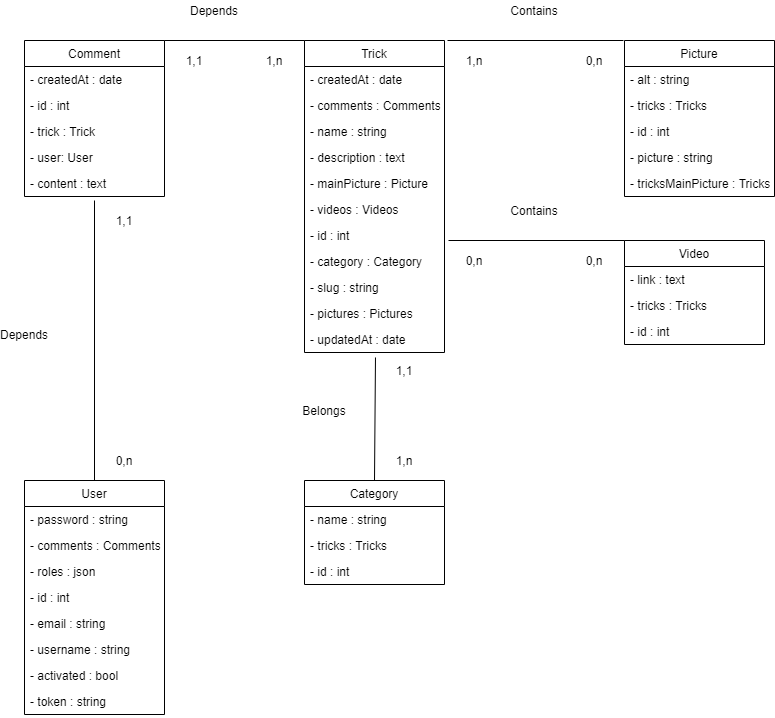

The diagram above was exported from draw.io. Its source (the exported page's mxGraphModel, read from the mxfile embedded in the PNG):
<mxGraphModel dx="1422" dy="762" grid="1" gridSize="10" guides="1" tooltips="1" connect="1" arrows="1" fold="1" page="1" pageScale="1" pageWidth="827" pageHeight="1169" math="0" shadow="0">
  <root>
    <mxCell id="WIyWlLk6GJQsqaUBKTNV-0" />
    <mxCell id="WIyWlLk6GJQsqaUBKTNV-1" parent="WIyWlLk6GJQsqaUBKTNV-0" />
    <mxCell id="3TQIezpY0NF33S0fa4ot-10" value="Trick" style="swimlane;fontStyle=0;childLayout=stackLayout;horizontal=1;startSize=26;fillColor=none;horizontalStack=0;resizeParent=1;resizeParentMax=0;resizeLast=0;collapsible=1;marginBottom=0;" vertex="1" parent="WIyWlLk6GJQsqaUBKTNV-1">
      <mxGeometry x="320" y="80" width="140" height="312" as="geometry" />
    </mxCell>
    <mxCell id="3TQIezpY0NF33S0fa4ot-11" value="- createdAt : date" style="text;strokeColor=none;fillColor=none;align=left;verticalAlign=top;spacingLeft=4;spacingRight=4;overflow=hidden;rotatable=0;points=[[0,0.5],[1,0.5]];portConstraint=eastwest;" vertex="1" parent="3TQIezpY0NF33S0fa4ot-10">
      <mxGeometry y="26" width="140" height="26" as="geometry" />
    </mxCell>
    <mxCell id="3TQIezpY0NF33S0fa4ot-12" value="- comments : Comments" style="text;strokeColor=none;fillColor=none;align=left;verticalAlign=top;spacingLeft=4;spacingRight=4;overflow=hidden;rotatable=0;points=[[0,0.5],[1,0.5]];portConstraint=eastwest;" vertex="1" parent="3TQIezpY0NF33S0fa4ot-10">
      <mxGeometry y="52" width="140" height="26" as="geometry" />
    </mxCell>
    <mxCell id="3TQIezpY0NF33S0fa4ot-13" value="- name : string" style="text;strokeColor=none;fillColor=none;align=left;verticalAlign=top;spacingLeft=4;spacingRight=4;overflow=hidden;rotatable=0;points=[[0,0.5],[1,0.5]];portConstraint=eastwest;" vertex="1" parent="3TQIezpY0NF33S0fa4ot-10">
      <mxGeometry y="78" width="140" height="26" as="geometry" />
    </mxCell>
    <mxCell id="3TQIezpY0NF33S0fa4ot-14" value="- description : text" style="text;strokeColor=none;fillColor=none;align=left;verticalAlign=top;spacingLeft=4;spacingRight=4;overflow=hidden;rotatable=0;points=[[0,0.5],[1,0.5]];portConstraint=eastwest;" vertex="1" parent="3TQIezpY0NF33S0fa4ot-10">
      <mxGeometry y="104" width="140" height="26" as="geometry" />
    </mxCell>
    <mxCell id="3TQIezpY0NF33S0fa4ot-15" value="- mainPicture : Picture" style="text;strokeColor=none;fillColor=none;align=left;verticalAlign=top;spacingLeft=4;spacingRight=4;overflow=hidden;rotatable=0;points=[[0,0.5],[1,0.5]];portConstraint=eastwest;" vertex="1" parent="3TQIezpY0NF33S0fa4ot-10">
      <mxGeometry y="130" width="140" height="26" as="geometry" />
    </mxCell>
    <mxCell id="3TQIezpY0NF33S0fa4ot-16" value="- videos : Videos" style="text;strokeColor=none;fillColor=none;align=left;verticalAlign=top;spacingLeft=4;spacingRight=4;overflow=hidden;rotatable=0;points=[[0,0.5],[1,0.5]];portConstraint=eastwest;" vertex="1" parent="3TQIezpY0NF33S0fa4ot-10">
      <mxGeometry y="156" width="140" height="26" as="geometry" />
    </mxCell>
    <mxCell id="3TQIezpY0NF33S0fa4ot-17" value="- id : int" style="text;strokeColor=none;fillColor=none;align=left;verticalAlign=top;spacingLeft=4;spacingRight=4;overflow=hidden;rotatable=0;points=[[0,0.5],[1,0.5]];portConstraint=eastwest;" vertex="1" parent="3TQIezpY0NF33S0fa4ot-10">
      <mxGeometry y="182" width="140" height="26" as="geometry" />
    </mxCell>
    <mxCell id="3TQIezpY0NF33S0fa4ot-18" value="- category : Category" style="text;strokeColor=none;fillColor=none;align=left;verticalAlign=top;spacingLeft=4;spacingRight=4;overflow=hidden;rotatable=0;points=[[0,0.5],[1,0.5]];portConstraint=eastwest;" vertex="1" parent="3TQIezpY0NF33S0fa4ot-10">
      <mxGeometry y="208" width="140" height="26" as="geometry" />
    </mxCell>
    <mxCell id="3TQIezpY0NF33S0fa4ot-19" value="- slug : string" style="text;strokeColor=none;fillColor=none;align=left;verticalAlign=top;spacingLeft=4;spacingRight=4;overflow=hidden;rotatable=0;points=[[0,0.5],[1,0.5]];portConstraint=eastwest;" vertex="1" parent="3TQIezpY0NF33S0fa4ot-10">
      <mxGeometry y="234" width="140" height="26" as="geometry" />
    </mxCell>
    <mxCell id="3TQIezpY0NF33S0fa4ot-20" value="- pictures : Pictures" style="text;strokeColor=none;fillColor=none;align=left;verticalAlign=top;spacingLeft=4;spacingRight=4;overflow=hidden;rotatable=0;points=[[0,0.5],[1,0.5]];portConstraint=eastwest;" vertex="1" parent="3TQIezpY0NF33S0fa4ot-10">
      <mxGeometry y="260" width="140" height="26" as="geometry" />
    </mxCell>
    <mxCell id="3TQIezpY0NF33S0fa4ot-21" value="- updatedAt : date" style="text;strokeColor=none;fillColor=none;align=left;verticalAlign=top;spacingLeft=4;spacingRight=4;overflow=hidden;rotatable=0;points=[[0,0.5],[1,0.5]];portConstraint=eastwest;" vertex="1" parent="3TQIezpY0NF33S0fa4ot-10">
      <mxGeometry y="286" width="140" height="26" as="geometry" />
    </mxCell>
    <mxCell id="3TQIezpY0NF33S0fa4ot-31" value="Picture" style="swimlane;fontStyle=0;childLayout=stackLayout;horizontal=1;startSize=26;fillColor=none;horizontalStack=0;resizeParent=1;resizeParentMax=0;resizeLast=0;collapsible=1;marginBottom=0;" vertex="1" parent="WIyWlLk6GJQsqaUBKTNV-1">
      <mxGeometry x="640" y="80" width="150" height="156" as="geometry" />
    </mxCell>
    <mxCell id="3TQIezpY0NF33S0fa4ot-32" value="- alt : string" style="text;strokeColor=none;fillColor=none;align=left;verticalAlign=top;spacingLeft=4;spacingRight=4;overflow=hidden;rotatable=0;points=[[0,0.5],[1,0.5]];portConstraint=eastwest;" vertex="1" parent="3TQIezpY0NF33S0fa4ot-31">
      <mxGeometry y="26" width="150" height="26" as="geometry" />
    </mxCell>
    <mxCell id="3TQIezpY0NF33S0fa4ot-33" value="- tricks : Tricks" style="text;strokeColor=none;fillColor=none;align=left;verticalAlign=top;spacingLeft=4;spacingRight=4;overflow=hidden;rotatable=0;points=[[0,0.5],[1,0.5]];portConstraint=eastwest;" vertex="1" parent="3TQIezpY0NF33S0fa4ot-31">
      <mxGeometry y="52" width="150" height="26" as="geometry" />
    </mxCell>
    <mxCell id="3TQIezpY0NF33S0fa4ot-34" value="- id : int" style="text;strokeColor=none;fillColor=none;align=left;verticalAlign=top;spacingLeft=4;spacingRight=4;overflow=hidden;rotatable=0;points=[[0,0.5],[1,0.5]];portConstraint=eastwest;" vertex="1" parent="3TQIezpY0NF33S0fa4ot-31">
      <mxGeometry y="78" width="150" height="26" as="geometry" />
    </mxCell>
    <mxCell id="3TQIezpY0NF33S0fa4ot-35" value="- picture : string" style="text;strokeColor=none;fillColor=none;align=left;verticalAlign=top;spacingLeft=4;spacingRight=4;overflow=hidden;rotatable=0;points=[[0,0.5],[1,0.5]];portConstraint=eastwest;" vertex="1" parent="3TQIezpY0NF33S0fa4ot-31">
      <mxGeometry y="104" width="150" height="26" as="geometry" />
    </mxCell>
    <mxCell id="3TQIezpY0NF33S0fa4ot-36" value="- tricksMainPicture : Tricks" style="text;strokeColor=none;fillColor=none;align=left;verticalAlign=top;spacingLeft=4;spacingRight=4;overflow=hidden;rotatable=0;points=[[0,0.5],[1,0.5]];portConstraint=eastwest;" vertex="1" parent="3TQIezpY0NF33S0fa4ot-31">
      <mxGeometry y="130" width="150" height="26" as="geometry" />
    </mxCell>
    <mxCell id="3TQIezpY0NF33S0fa4ot-37" value="Comment" style="swimlane;fontStyle=0;childLayout=stackLayout;horizontal=1;startSize=26;fillColor=none;horizontalStack=0;resizeParent=1;resizeParentMax=0;resizeLast=0;collapsible=1;marginBottom=0;" vertex="1" parent="WIyWlLk6GJQsqaUBKTNV-1">
      <mxGeometry x="40" y="80" width="140" height="156" as="geometry" />
    </mxCell>
    <mxCell id="3TQIezpY0NF33S0fa4ot-38" value="- createdAt : date" style="text;strokeColor=none;fillColor=none;align=left;verticalAlign=top;spacingLeft=4;spacingRight=4;overflow=hidden;rotatable=0;points=[[0,0.5],[1,0.5]];portConstraint=eastwest;" vertex="1" parent="3TQIezpY0NF33S0fa4ot-37">
      <mxGeometry y="26" width="140" height="26" as="geometry" />
    </mxCell>
    <mxCell id="3TQIezpY0NF33S0fa4ot-39" value="- id : int" style="text;strokeColor=none;fillColor=none;align=left;verticalAlign=top;spacingLeft=4;spacingRight=4;overflow=hidden;rotatable=0;points=[[0,0.5],[1,0.5]];portConstraint=eastwest;" vertex="1" parent="3TQIezpY0NF33S0fa4ot-37">
      <mxGeometry y="52" width="140" height="26" as="geometry" />
    </mxCell>
    <mxCell id="3TQIezpY0NF33S0fa4ot-40" value="- trick : Trick" style="text;strokeColor=none;fillColor=none;align=left;verticalAlign=top;spacingLeft=4;spacingRight=4;overflow=hidden;rotatable=0;points=[[0,0.5],[1,0.5]];portConstraint=eastwest;" vertex="1" parent="3TQIezpY0NF33S0fa4ot-37">
      <mxGeometry y="78" width="140" height="26" as="geometry" />
    </mxCell>
    <mxCell id="3TQIezpY0NF33S0fa4ot-41" value="- user: User" style="text;strokeColor=none;fillColor=none;align=left;verticalAlign=top;spacingLeft=4;spacingRight=4;overflow=hidden;rotatable=0;points=[[0,0.5],[1,0.5]];portConstraint=eastwest;" vertex="1" parent="3TQIezpY0NF33S0fa4ot-37">
      <mxGeometry y="104" width="140" height="26" as="geometry" />
    </mxCell>
    <mxCell id="3TQIezpY0NF33S0fa4ot-42" value="- content : text" style="text;strokeColor=none;fillColor=none;align=left;verticalAlign=top;spacingLeft=4;spacingRight=4;overflow=hidden;rotatable=0;points=[[0,0.5],[1,0.5]];portConstraint=eastwest;" vertex="1" parent="3TQIezpY0NF33S0fa4ot-37">
      <mxGeometry y="130" width="140" height="26" as="geometry" />
    </mxCell>
    <mxCell id="3TQIezpY0NF33S0fa4ot-43" value="Video" style="swimlane;fontStyle=0;childLayout=stackLayout;horizontal=1;startSize=26;fillColor=none;horizontalStack=0;resizeParent=1;resizeParentMax=0;resizeLast=0;collapsible=1;marginBottom=0;" vertex="1" parent="WIyWlLk6GJQsqaUBKTNV-1">
      <mxGeometry x="640" y="280" width="140" height="104" as="geometry" />
    </mxCell>
    <mxCell id="3TQIezpY0NF33S0fa4ot-44" value="- link : text" style="text;strokeColor=none;fillColor=none;align=left;verticalAlign=top;spacingLeft=4;spacingRight=4;overflow=hidden;rotatable=0;points=[[0,0.5],[1,0.5]];portConstraint=eastwest;" vertex="1" parent="3TQIezpY0NF33S0fa4ot-43">
      <mxGeometry y="26" width="140" height="26" as="geometry" />
    </mxCell>
    <mxCell id="3TQIezpY0NF33S0fa4ot-45" value="- tricks : Tricks" style="text;strokeColor=none;fillColor=none;align=left;verticalAlign=top;spacingLeft=4;spacingRight=4;overflow=hidden;rotatable=0;points=[[0,0.5],[1,0.5]];portConstraint=eastwest;" vertex="1" parent="3TQIezpY0NF33S0fa4ot-43">
      <mxGeometry y="52" width="140" height="26" as="geometry" />
    </mxCell>
    <mxCell id="3TQIezpY0NF33S0fa4ot-46" value="- id : int" style="text;strokeColor=none;fillColor=none;align=left;verticalAlign=top;spacingLeft=4;spacingRight=4;overflow=hidden;rotatable=0;points=[[0,0.5],[1,0.5]];portConstraint=eastwest;" vertex="1" parent="3TQIezpY0NF33S0fa4ot-43">
      <mxGeometry y="78" width="140" height="26" as="geometry" />
    </mxCell>
    <mxCell id="3TQIezpY0NF33S0fa4ot-47" value="Category" style="swimlane;fontStyle=0;childLayout=stackLayout;horizontal=1;startSize=26;fillColor=none;horizontalStack=0;resizeParent=1;resizeParentMax=0;resizeLast=0;collapsible=1;marginBottom=0;" vertex="1" parent="WIyWlLk6GJQsqaUBKTNV-1">
      <mxGeometry x="320" y="520" width="140" height="104" as="geometry" />
    </mxCell>
    <mxCell id="3TQIezpY0NF33S0fa4ot-48" value="- name : string" style="text;strokeColor=none;fillColor=none;align=left;verticalAlign=top;spacingLeft=4;spacingRight=4;overflow=hidden;rotatable=0;points=[[0,0.5],[1,0.5]];portConstraint=eastwest;" vertex="1" parent="3TQIezpY0NF33S0fa4ot-47">
      <mxGeometry y="26" width="140" height="26" as="geometry" />
    </mxCell>
    <mxCell id="3TQIezpY0NF33S0fa4ot-49" value="- tricks : Tricks" style="text;strokeColor=none;fillColor=none;align=left;verticalAlign=top;spacingLeft=4;spacingRight=4;overflow=hidden;rotatable=0;points=[[0,0.5],[1,0.5]];portConstraint=eastwest;" vertex="1" parent="3TQIezpY0NF33S0fa4ot-47">
      <mxGeometry y="52" width="140" height="26" as="geometry" />
    </mxCell>
    <mxCell id="3TQIezpY0NF33S0fa4ot-50" value="- id : int" style="text;strokeColor=none;fillColor=none;align=left;verticalAlign=top;spacingLeft=4;spacingRight=4;overflow=hidden;rotatable=0;points=[[0,0.5],[1,0.5]];portConstraint=eastwest;" vertex="1" parent="3TQIezpY0NF33S0fa4ot-47">
      <mxGeometry y="78" width="140" height="26" as="geometry" />
    </mxCell>
    <mxCell id="3TQIezpY0NF33S0fa4ot-22" value="User" style="swimlane;fontStyle=0;childLayout=stackLayout;horizontal=1;startSize=26;fillColor=none;horizontalStack=0;resizeParent=1;resizeParentMax=0;resizeLast=0;collapsible=1;marginBottom=0;" vertex="1" parent="WIyWlLk6GJQsqaUBKTNV-1">
      <mxGeometry x="40" y="520" width="140" height="234" as="geometry" />
    </mxCell>
    <mxCell id="3TQIezpY0NF33S0fa4ot-23" value="- password : string" style="text;strokeColor=none;fillColor=none;align=left;verticalAlign=top;spacingLeft=4;spacingRight=4;overflow=hidden;rotatable=0;points=[[0,0.5],[1,0.5]];portConstraint=eastwest;" vertex="1" parent="3TQIezpY0NF33S0fa4ot-22">
      <mxGeometry y="26" width="140" height="26" as="geometry" />
    </mxCell>
    <mxCell id="3TQIezpY0NF33S0fa4ot-24" value="- comments : Comments" style="text;strokeColor=none;fillColor=none;align=left;verticalAlign=top;spacingLeft=4;spacingRight=4;overflow=hidden;rotatable=0;points=[[0,0.5],[1,0.5]];portConstraint=eastwest;" vertex="1" parent="3TQIezpY0NF33S0fa4ot-22">
      <mxGeometry y="52" width="140" height="26" as="geometry" />
    </mxCell>
    <mxCell id="3TQIezpY0NF33S0fa4ot-25" value="- roles : json" style="text;strokeColor=none;fillColor=none;align=left;verticalAlign=top;spacingLeft=4;spacingRight=4;overflow=hidden;rotatable=0;points=[[0,0.5],[1,0.5]];portConstraint=eastwest;" vertex="1" parent="3TQIezpY0NF33S0fa4ot-22">
      <mxGeometry y="78" width="140" height="26" as="geometry" />
    </mxCell>
    <mxCell id="3TQIezpY0NF33S0fa4ot-26" value="- id : int" style="text;strokeColor=none;fillColor=none;align=left;verticalAlign=top;spacingLeft=4;spacingRight=4;overflow=hidden;rotatable=0;points=[[0,0.5],[1,0.5]];portConstraint=eastwest;" vertex="1" parent="3TQIezpY0NF33S0fa4ot-22">
      <mxGeometry y="104" width="140" height="26" as="geometry" />
    </mxCell>
    <mxCell id="3TQIezpY0NF33S0fa4ot-27" value="- email : string" style="text;strokeColor=none;fillColor=none;align=left;verticalAlign=top;spacingLeft=4;spacingRight=4;overflow=hidden;rotatable=0;points=[[0,0.5],[1,0.5]];portConstraint=eastwest;" vertex="1" parent="3TQIezpY0NF33S0fa4ot-22">
      <mxGeometry y="130" width="140" height="26" as="geometry" />
    </mxCell>
    <mxCell id="3TQIezpY0NF33S0fa4ot-28" value="- username : string" style="text;strokeColor=none;fillColor=none;align=left;verticalAlign=top;spacingLeft=4;spacingRight=4;overflow=hidden;rotatable=0;points=[[0,0.5],[1,0.5]];portConstraint=eastwest;" vertex="1" parent="3TQIezpY0NF33S0fa4ot-22">
      <mxGeometry y="156" width="140" height="26" as="geometry" />
    </mxCell>
    <mxCell id="3TQIezpY0NF33S0fa4ot-29" value="- activated : bool" style="text;strokeColor=none;fillColor=none;align=left;verticalAlign=top;spacingLeft=4;spacingRight=4;overflow=hidden;rotatable=0;points=[[0,0.5],[1,0.5]];portConstraint=eastwest;" vertex="1" parent="3TQIezpY0NF33S0fa4ot-22">
      <mxGeometry y="182" width="140" height="26" as="geometry" />
    </mxCell>
    <mxCell id="3TQIezpY0NF33S0fa4ot-30" value="- token : string" style="text;strokeColor=none;fillColor=none;align=left;verticalAlign=top;spacingLeft=4;spacingRight=4;overflow=hidden;rotatable=0;points=[[0,0.5],[1,0.5]];portConstraint=eastwest;" vertex="1" parent="3TQIezpY0NF33S0fa4ot-22">
      <mxGeometry y="208" width="140" height="26" as="geometry" />
    </mxCell>
    <mxCell id="3TQIezpY0NF33S0fa4ot-51" value="" style="endArrow=none;html=1;" edge="1" parent="WIyWlLk6GJQsqaUBKTNV-1">
      <mxGeometry width="50" height="50" relative="1" as="geometry">
        <mxPoint x="463" y="80" as="sourcePoint" />
        <mxPoint x="639" y="80" as="targetPoint" />
      </mxGeometry>
    </mxCell>
    <mxCell id="3TQIezpY0NF33S0fa4ot-52" value="" style="endArrow=none;html=1;entryX=0;entryY=0;entryDx=0;entryDy=0;" edge="1" parent="WIyWlLk6GJQsqaUBKTNV-1" target="3TQIezpY0NF33S0fa4ot-43">
      <mxGeometry width="50" height="50" relative="1" as="geometry">
        <mxPoint x="464" y="280" as="sourcePoint" />
        <mxPoint x="580" y="280" as="targetPoint" />
      </mxGeometry>
    </mxCell>
    <mxCell id="3TQIezpY0NF33S0fa4ot-53" value="Contains" style="text;html=1;strokeColor=none;fillColor=none;align=center;verticalAlign=middle;whiteSpace=wrap;rounded=0;" vertex="1" parent="WIyWlLk6GJQsqaUBKTNV-1">
      <mxGeometry x="530" y="40" width="40" height="20" as="geometry" />
    </mxCell>
    <mxCell id="3TQIezpY0NF33S0fa4ot-54" value="Contains" style="text;html=1;strokeColor=none;fillColor=none;align=center;verticalAlign=middle;whiteSpace=wrap;rounded=0;" vertex="1" parent="WIyWlLk6GJQsqaUBKTNV-1">
      <mxGeometry x="530" y="240" width="40" height="20" as="geometry" />
    </mxCell>
    <mxCell id="3TQIezpY0NF33S0fa4ot-55" value="" style="endArrow=none;html=1;entryX=0;entryY=0;entryDx=0;entryDy=0;exitX=1;exitY=0;exitDx=0;exitDy=0;" edge="1" parent="WIyWlLk6GJQsqaUBKTNV-1" source="3TQIezpY0NF33S0fa4ot-37" target="3TQIezpY0NF33S0fa4ot-10">
      <mxGeometry width="50" height="50" relative="1" as="geometry">
        <mxPoint x="390" y="420" as="sourcePoint" />
        <mxPoint x="440" y="370" as="targetPoint" />
      </mxGeometry>
    </mxCell>
    <mxCell id="3TQIezpY0NF33S0fa4ot-56" value="" style="endArrow=none;html=1;exitX=0.5;exitY=0;exitDx=0;exitDy=0;" edge="1" parent="WIyWlLk6GJQsqaUBKTNV-1" source="3TQIezpY0NF33S0fa4ot-22">
      <mxGeometry width="50" height="50" relative="1" as="geometry">
        <mxPoint x="390" y="420" as="sourcePoint" />
        <mxPoint x="110" y="240" as="targetPoint" />
      </mxGeometry>
    </mxCell>
    <mxCell id="3TQIezpY0NF33S0fa4ot-57" value="" style="endArrow=none;html=1;exitX=0.5;exitY=0;exitDx=0;exitDy=0;entryX=0.507;entryY=1.192;entryDx=0;entryDy=0;entryPerimeter=0;" edge="1" parent="WIyWlLk6GJQsqaUBKTNV-1" source="3TQIezpY0NF33S0fa4ot-47" target="3TQIezpY0NF33S0fa4ot-21">
      <mxGeometry width="50" height="50" relative="1" as="geometry">
        <mxPoint x="390" y="420" as="sourcePoint" />
        <mxPoint x="440" y="370" as="targetPoint" />
      </mxGeometry>
    </mxCell>
    <mxCell id="3TQIezpY0NF33S0fa4ot-58" value="Depends" style="text;html=1;strokeColor=none;fillColor=none;align=center;verticalAlign=middle;whiteSpace=wrap;rounded=0;" vertex="1" parent="WIyWlLk6GJQsqaUBKTNV-1">
      <mxGeometry x="210" y="40" width="40" height="20" as="geometry" />
    </mxCell>
    <mxCell id="3TQIezpY0NF33S0fa4ot-59" value="Depends" style="text;html=1;strokeColor=none;fillColor=none;align=center;verticalAlign=middle;whiteSpace=wrap;rounded=0;" vertex="1" parent="WIyWlLk6GJQsqaUBKTNV-1">
      <mxGeometry x="20" y="364" width="40" height="20" as="geometry" />
    </mxCell>
    <mxCell id="3TQIezpY0NF33S0fa4ot-60" value="Belongs" style="text;html=1;strokeColor=none;fillColor=none;align=center;verticalAlign=middle;whiteSpace=wrap;rounded=0;" vertex="1" parent="WIyWlLk6GJQsqaUBKTNV-1">
      <mxGeometry x="320" y="440" width="40" height="20" as="geometry" />
    </mxCell>
    <mxCell id="3TQIezpY0NF33S0fa4ot-61" value="1,n" style="text;html=1;strokeColor=none;fillColor=none;align=center;verticalAlign=middle;whiteSpace=wrap;rounded=0;" vertex="1" parent="WIyWlLk6GJQsqaUBKTNV-1">
      <mxGeometry x="470" y="90" width="40" height="20" as="geometry" />
    </mxCell>
    <mxCell id="3TQIezpY0NF33S0fa4ot-62" value="0,n" style="text;html=1;strokeColor=none;fillColor=none;align=center;verticalAlign=middle;whiteSpace=wrap;rounded=0;" vertex="1" parent="WIyWlLk6GJQsqaUBKTNV-1">
      <mxGeometry x="590" y="90" width="40" height="20" as="geometry" />
    </mxCell>
    <mxCell id="3TQIezpY0NF33S0fa4ot-63" value="0,n" style="text;html=1;strokeColor=none;fillColor=none;align=center;verticalAlign=middle;whiteSpace=wrap;rounded=0;" vertex="1" parent="WIyWlLk6GJQsqaUBKTNV-1">
      <mxGeometry x="470" y="290" width="40" height="20" as="geometry" />
    </mxCell>
    <mxCell id="3TQIezpY0NF33S0fa4ot-64" value="0,n" style="text;html=1;strokeColor=none;fillColor=none;align=center;verticalAlign=middle;whiteSpace=wrap;rounded=0;" vertex="1" parent="WIyWlLk6GJQsqaUBKTNV-1">
      <mxGeometry x="590" y="290" width="40" height="20" as="geometry" />
    </mxCell>
    <mxCell id="3TQIezpY0NF33S0fa4ot-65" value="1,1" style="text;html=1;strokeColor=none;fillColor=none;align=center;verticalAlign=middle;whiteSpace=wrap;rounded=0;" vertex="1" parent="WIyWlLk6GJQsqaUBKTNV-1">
      <mxGeometry x="400" y="400" width="40" height="20" as="geometry" />
    </mxCell>
    <mxCell id="3TQIezpY0NF33S0fa4ot-66" value="1,n" style="text;html=1;strokeColor=none;fillColor=none;align=center;verticalAlign=middle;whiteSpace=wrap;rounded=0;" vertex="1" parent="WIyWlLk6GJQsqaUBKTNV-1">
      <mxGeometry x="400" y="490" width="40" height="20" as="geometry" />
    </mxCell>
    <mxCell id="3TQIezpY0NF33S0fa4ot-67" value="1,1" style="text;html=1;strokeColor=none;fillColor=none;align=center;verticalAlign=middle;whiteSpace=wrap;rounded=0;" vertex="1" parent="WIyWlLk6GJQsqaUBKTNV-1">
      <mxGeometry x="190" y="90" width="40" height="20" as="geometry" />
    </mxCell>
    <mxCell id="3TQIezpY0NF33S0fa4ot-68" value="1,n" style="text;html=1;strokeColor=none;fillColor=none;align=center;verticalAlign=middle;whiteSpace=wrap;rounded=0;" vertex="1" parent="WIyWlLk6GJQsqaUBKTNV-1">
      <mxGeometry x="270" y="90" width="40" height="20" as="geometry" />
    </mxCell>
    <mxCell id="3TQIezpY0NF33S0fa4ot-69" value="1,1" style="text;html=1;strokeColor=none;fillColor=none;align=center;verticalAlign=middle;whiteSpace=wrap;rounded=0;" vertex="1" parent="WIyWlLk6GJQsqaUBKTNV-1">
      <mxGeometry x="120" y="250" width="40" height="20" as="geometry" />
    </mxCell>
    <mxCell id="3TQIezpY0NF33S0fa4ot-70" value="0,n" style="text;html=1;strokeColor=none;fillColor=none;align=center;verticalAlign=middle;whiteSpace=wrap;rounded=0;" vertex="1" parent="WIyWlLk6GJQsqaUBKTNV-1">
      <mxGeometry x="120" y="490" width="40" height="20" as="geometry" />
    </mxCell>
  </root>
</mxGraphModel>